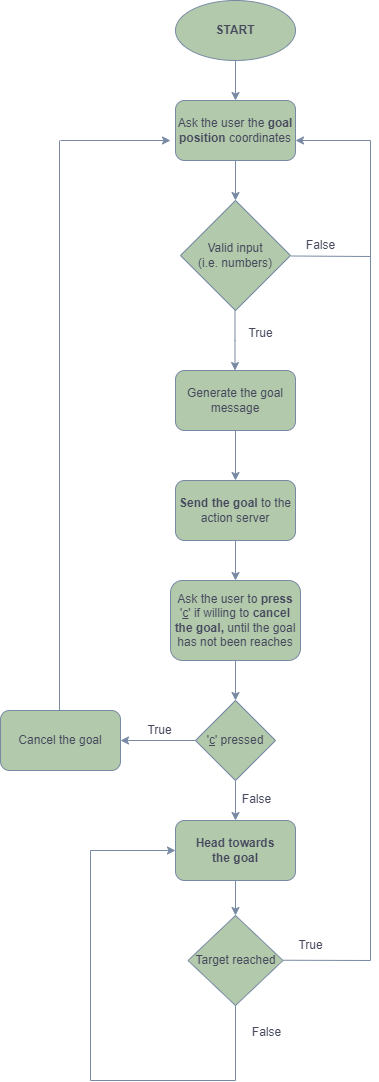

The diagram above was exported from draw.io. Its source (the exported page's mxGraphModel, read from the mxfile embedded in the PNG):
<mxGraphModel dx="794" dy="505" grid="1" gridSize="10" guides="1" tooltips="1" connect="1" arrows="1" fold="1" page="1" pageScale="1" pageWidth="827" pageHeight="1169" background="#FFFFFF" math="0" shadow="0">
  <root>
    <mxCell id="WIyWlLk6GJQsqaUBKTNV-0" />
    <mxCell id="WIyWlLk6GJQsqaUBKTNV-1" parent="WIyWlLk6GJQsqaUBKTNV-0" />
    <mxCell id="TKSxkb3gG6ZS69ZQLXla-2" value="" style="edgeStyle=orthogonalEdgeStyle;rounded=0;orthogonalLoop=1;jettySize=auto;html=1;strokeColor=#788AA3;fontColor=default;fillColor=#B2C9AB;labelBackgroundColor=none;" parent="WIyWlLk6GJQsqaUBKTNV-1" source="TKSxkb3gG6ZS69ZQLXla-0" target="TKSxkb3gG6ZS69ZQLXla-1" edge="1">
      <mxGeometry relative="1" as="geometry" />
    </mxCell>
    <mxCell id="TKSxkb3gG6ZS69ZQLXla-0" value="&lt;b&gt;START&lt;br&gt;&lt;/b&gt;" style="ellipse;whiteSpace=wrap;html=1;strokeColor=#788AA3;fontColor=#46495D;fillColor=#B2C9AB;labelBackgroundColor=none;" parent="WIyWlLk6GJQsqaUBKTNV-1" vertex="1">
      <mxGeometry x="365" width="120" height="60" as="geometry" />
    </mxCell>
    <mxCell id="c3z6KV3A5WKaGxaBrcul-5" value="" style="edgeStyle=orthogonalEdgeStyle;rounded=0;orthogonalLoop=1;jettySize=auto;html=1;strokeColor=#788AA3;fontColor=#46495D;fillColor=#B2C9AB;" parent="WIyWlLk6GJQsqaUBKTNV-1" source="TKSxkb3gG6ZS69ZQLXla-1" target="c3z6KV3A5WKaGxaBrcul-4" edge="1">
      <mxGeometry relative="1" as="geometry" />
    </mxCell>
    <mxCell id="TKSxkb3gG6ZS69ZQLXla-1" value="Ask the user the &lt;b&gt;goal position&lt;/b&gt; coordinates" style="rounded=1;whiteSpace=wrap;html=1;fillColor=#B2C9AB;strokeColor=#788AA3;fontColor=#46495D;labelBackgroundColor=none;" parent="WIyWlLk6GJQsqaUBKTNV-1" vertex="1">
      <mxGeometry x="365" y="100" width="120" height="60" as="geometry" />
    </mxCell>
    <mxCell id="c3z6KV3A5WKaGxaBrcul-4" value="Valid input&lt;br&gt;(i.e. numbers)" style="rhombus;whiteSpace=wrap;html=1;strokeColor=#788AA3;fontColor=#46495D;fillColor=#B2C9AB;" parent="WIyWlLk6GJQsqaUBKTNV-1" vertex="1">
      <mxGeometry x="370" y="200" width="110" height="110" as="geometry" />
    </mxCell>
    <mxCell id="c3z6KV3A5WKaGxaBrcul-7" value="False" style="text;html=1;align=center;verticalAlign=middle;resizable=0;points=[];autosize=1;strokeColor=none;fillColor=none;fontColor=#46495D;" parent="WIyWlLk6GJQsqaUBKTNV-1" vertex="1">
      <mxGeometry x="485" y="230" width="50" height="30" as="geometry" />
    </mxCell>
    <mxCell id="c3z6KV3A5WKaGxaBrcul-8" value="" style="endArrow=none;html=1;rounded=0;strokeColor=#788AA3;fontColor=#46495D;fillColor=#B2C9AB;exitX=-0.08;exitY=0.85;exitDx=0;exitDy=0;exitPerimeter=0;" parent="WIyWlLk6GJQsqaUBKTNV-1" source="c3z6KV3A5WKaGxaBrcul-7" edge="1">
      <mxGeometry width="50" height="50" relative="1" as="geometry">
        <mxPoint x="475" y="360" as="sourcePoint" />
        <mxPoint x="560" y="140" as="targetPoint" />
        <Array as="points">
          <mxPoint x="560" y="256" />
        </Array>
      </mxGeometry>
    </mxCell>
    <mxCell id="c3z6KV3A5WKaGxaBrcul-9" value="" style="endArrow=classic;html=1;rounded=0;strokeColor=#788AA3;fontColor=#46495D;fillColor=#B2C9AB;" parent="WIyWlLk6GJQsqaUBKTNV-1" edge="1">
      <mxGeometry width="50" height="50" relative="1" as="geometry">
        <mxPoint x="560" y="140" as="sourcePoint" />
        <mxPoint x="485" y="140" as="targetPoint" />
        <Array as="points" />
      </mxGeometry>
    </mxCell>
    <mxCell id="c3z6KV3A5WKaGxaBrcul-10" value="" style="endArrow=classic;html=1;rounded=0;strokeColor=#788AA3;fontColor=#46495D;fillColor=#B2C9AB;" parent="WIyWlLk6GJQsqaUBKTNV-1" edge="1">
      <mxGeometry width="50" height="50" relative="1" as="geometry">
        <mxPoint x="424.5" y="310" as="sourcePoint" />
        <mxPoint x="424.5" y="370" as="targetPoint" />
        <Array as="points">
          <mxPoint x="424.5" y="340" />
        </Array>
      </mxGeometry>
    </mxCell>
    <mxCell id="c3z6KV3A5WKaGxaBrcul-15" value="" style="edgeStyle=orthogonalEdgeStyle;rounded=0;orthogonalLoop=1;jettySize=auto;html=1;strokeColor=#788AA3;fontColor=#46495D;fillColor=#B2C9AB;" parent="WIyWlLk6GJQsqaUBKTNV-1" source="c3z6KV3A5WKaGxaBrcul-11" target="c3z6KV3A5WKaGxaBrcul-14" edge="1">
      <mxGeometry relative="1" as="geometry" />
    </mxCell>
    <mxCell id="c3z6KV3A5WKaGxaBrcul-11" value="Generate the goal message" style="rounded=1;whiteSpace=wrap;html=1;strokeColor=#788AA3;fontColor=#46495D;fillColor=#B2C9AB;" parent="WIyWlLk6GJQsqaUBKTNV-1" vertex="1">
      <mxGeometry x="365" y="370" width="120" height="60" as="geometry" />
    </mxCell>
    <mxCell id="c3z6KV3A5WKaGxaBrcul-13" value="True" style="text;html=1;align=center;verticalAlign=middle;resizable=0;points=[];autosize=1;strokeColor=none;fillColor=none;fontColor=#46495D;" parent="WIyWlLk6GJQsqaUBKTNV-1" vertex="1">
      <mxGeometry x="425" y="318" width="50" height="30" as="geometry" />
    </mxCell>
    <mxCell id="c3z6KV3A5WKaGxaBrcul-17" value="" style="edgeStyle=orthogonalEdgeStyle;rounded=0;orthogonalLoop=1;jettySize=auto;html=1;strokeColor=#788AA3;fontColor=#46495D;fillColor=#B2C9AB;" parent="WIyWlLk6GJQsqaUBKTNV-1" source="c3z6KV3A5WKaGxaBrcul-14" target="c3z6KV3A5WKaGxaBrcul-16" edge="1">
      <mxGeometry relative="1" as="geometry" />
    </mxCell>
    <mxCell id="c3z6KV3A5WKaGxaBrcul-14" value="&lt;b&gt;Send the goal&lt;/b&gt; to the action server" style="whiteSpace=wrap;html=1;fillColor=#B2C9AB;strokeColor=#788AA3;fontColor=#46495D;rounded=1;" parent="WIyWlLk6GJQsqaUBKTNV-1" vertex="1">
      <mxGeometry x="365" y="480" width="120" height="60" as="geometry" />
    </mxCell>
    <mxCell id="c3z6KV3A5WKaGxaBrcul-19" value="" style="edgeStyle=orthogonalEdgeStyle;rounded=0;orthogonalLoop=1;jettySize=auto;html=1;strokeColor=#788AA3;fontColor=#46495D;fillColor=#B2C9AB;entryX=0.5;entryY=0;entryDx=0;entryDy=0;" parent="WIyWlLk6GJQsqaUBKTNV-1" source="c3z6KV3A5WKaGxaBrcul-16" edge="1" target="c3z6KV3A5WKaGxaBrcul-20">
      <mxGeometry relative="1" as="geometry">
        <mxPoint x="425" y="720" as="targetPoint" />
      </mxGeometry>
    </mxCell>
    <mxCell id="c3z6KV3A5WKaGxaBrcul-16" value="Ask the user to &lt;b&gt;press &lt;/b&gt;'&lt;u&gt;c&lt;/u&gt;' if willing to &lt;b&gt;cancel the goal, &lt;/b&gt;until the goal has not been reaches" style="whiteSpace=wrap;html=1;fillColor=#B2C9AB;strokeColor=#788AA3;fontColor=#46495D;rounded=1;" parent="WIyWlLk6GJQsqaUBKTNV-1" vertex="1">
      <mxGeometry x="360" y="580" width="130" height="80" as="geometry" />
    </mxCell>
    <mxCell id="c3z6KV3A5WKaGxaBrcul-31" style="edgeStyle=orthogonalEdgeStyle;rounded=0;orthogonalLoop=1;jettySize=auto;html=1;exitX=0;exitY=0.5;exitDx=0;exitDy=0;strokeColor=#788AA3;fontColor=#46495D;fillColor=#B2C9AB;" parent="WIyWlLk6GJQsqaUBKTNV-1" source="c3z6KV3A5WKaGxaBrcul-20" target="c3z6KV3A5WKaGxaBrcul-23" edge="1">
      <mxGeometry relative="1" as="geometry" />
    </mxCell>
    <mxCell id="c3z6KV3A5WKaGxaBrcul-36" style="edgeStyle=orthogonalEdgeStyle;rounded=0;orthogonalLoop=1;jettySize=auto;html=1;exitX=0.5;exitY=1;exitDx=0;exitDy=0;entryX=0.5;entryY=0;entryDx=0;entryDy=0;strokeColor=#788AA3;fontColor=#46495D;fillColor=#B2C9AB;" parent="WIyWlLk6GJQsqaUBKTNV-1" source="c3z6KV3A5WKaGxaBrcul-20" target="c3z6KV3A5WKaGxaBrcul-30" edge="1">
      <mxGeometry relative="1" as="geometry" />
    </mxCell>
    <mxCell id="c3z6KV3A5WKaGxaBrcul-20" value="'&lt;u&gt;c&lt;/u&gt;' pressed" style="rhombus;whiteSpace=wrap;html=1;strokeColor=#788AA3;fontColor=#46495D;fillColor=#B2C9AB;" parent="WIyWlLk6GJQsqaUBKTNV-1" vertex="1">
      <mxGeometry x="385" y="700" width="80" height="80" as="geometry" />
    </mxCell>
    <mxCell id="c3z6KV3A5WKaGxaBrcul-22" value="True" style="text;html=1;align=center;verticalAlign=middle;resizable=0;points=[];autosize=1;strokeColor=none;fillColor=none;fontColor=#46495D;" parent="WIyWlLk6GJQsqaUBKTNV-1" vertex="1">
      <mxGeometry x="323.5" y="715" width="50" height="30" as="geometry" />
    </mxCell>
    <mxCell id="c3z6KV3A5WKaGxaBrcul-23" value="Cancel the goal" style="rounded=1;whiteSpace=wrap;html=1;strokeColor=#788AA3;fontColor=#46495D;fillColor=#B2C9AB;" parent="WIyWlLk6GJQsqaUBKTNV-1" vertex="1">
      <mxGeometry x="190" y="710" width="120" height="60" as="geometry" />
    </mxCell>
    <mxCell id="c3z6KV3A5WKaGxaBrcul-27" value="" style="endArrow=none;html=1;rounded=0;strokeColor=#788AA3;fontColor=#46495D;fillColor=#B2C9AB;" parent="WIyWlLk6GJQsqaUBKTNV-1" edge="1">
      <mxGeometry width="50" height="50" relative="1" as="geometry">
        <mxPoint x="249" y="710" as="sourcePoint" />
        <mxPoint x="249" y="140" as="targetPoint" />
      </mxGeometry>
    </mxCell>
    <mxCell id="c3z6KV3A5WKaGxaBrcul-38" style="edgeStyle=orthogonalEdgeStyle;rounded=0;orthogonalLoop=1;jettySize=auto;html=1;exitX=0.5;exitY=1;exitDx=0;exitDy=0;entryX=0.5;entryY=0;entryDx=0;entryDy=0;strokeColor=#788AA3;fontColor=#46495D;fillColor=#B2C9AB;" parent="WIyWlLk6GJQsqaUBKTNV-1" source="c3z6KV3A5WKaGxaBrcul-30" target="c3z6KV3A5WKaGxaBrcul-37" edge="1">
      <mxGeometry relative="1" as="geometry" />
    </mxCell>
    <mxCell id="c3z6KV3A5WKaGxaBrcul-30" value="&lt;b&gt;Head towards &lt;br&gt;the goal&lt;/b&gt;" style="rounded=1;whiteSpace=wrap;html=1;strokeColor=#788AA3;fontColor=#46495D;fillColor=#B2C9AB;" parent="WIyWlLk6GJQsqaUBKTNV-1" vertex="1">
      <mxGeometry x="365" y="820" width="120" height="60" as="geometry" />
    </mxCell>
    <mxCell id="c3z6KV3A5WKaGxaBrcul-32" value="" style="endArrow=classic;html=1;rounded=0;strokeColor=#788AA3;fontColor=#46495D;fillColor=#B2C9AB;" parent="WIyWlLk6GJQsqaUBKTNV-1" edge="1">
      <mxGeometry width="50" height="50" relative="1" as="geometry">
        <mxPoint x="250" y="140" as="sourcePoint" />
        <mxPoint x="360" y="140" as="targetPoint" />
      </mxGeometry>
    </mxCell>
    <mxCell id="c3z6KV3A5WKaGxaBrcul-37" value="Target reached" style="rhombus;whiteSpace=wrap;html=1;strokeColor=#788AA3;fontColor=#46495D;fillColor=#B2C9AB;" parent="WIyWlLk6GJQsqaUBKTNV-1" vertex="1">
      <mxGeometry x="377.5" y="915" width="95" height="90" as="geometry" />
    </mxCell>
    <mxCell id="c3z6KV3A5WKaGxaBrcul-41" value="" style="endArrow=none;html=1;rounded=0;strokeColor=#788AA3;fontColor=#46495D;fillColor=#B2C9AB;" parent="WIyWlLk6GJQsqaUBKTNV-1" edge="1">
      <mxGeometry width="50" height="50" relative="1" as="geometry">
        <mxPoint x="472.5" y="959.74" as="sourcePoint" />
        <mxPoint x="560" y="960" as="targetPoint" />
      </mxGeometry>
    </mxCell>
    <mxCell id="c3z6KV3A5WKaGxaBrcul-42" value="" style="endArrow=none;html=1;rounded=0;strokeColor=#788AA3;fontColor=#46495D;fillColor=#B2C9AB;" parent="WIyWlLk6GJQsqaUBKTNV-1" edge="1">
      <mxGeometry width="50" height="50" relative="1" as="geometry">
        <mxPoint x="560" y="960" as="sourcePoint" />
        <mxPoint x="560" y="227" as="targetPoint" />
      </mxGeometry>
    </mxCell>
    <mxCell id="c3z6KV3A5WKaGxaBrcul-43" value="True" style="text;html=1;align=center;verticalAlign=middle;resizable=0;points=[];autosize=1;strokeColor=none;fillColor=none;fontColor=#46495D;" parent="WIyWlLk6GJQsqaUBKTNV-1" vertex="1">
      <mxGeometry x="475" y="930" width="50" height="30" as="geometry" />
    </mxCell>
    <mxCell id="c3z6KV3A5WKaGxaBrcul-44" value="False" style="text;html=1;align=center;verticalAlign=middle;resizable=0;points=[];autosize=1;strokeColor=none;fillColor=none;fontColor=#46495D;" parent="WIyWlLk6GJQsqaUBKTNV-1" vertex="1">
      <mxGeometry x="421" y="784" width="50" height="30" as="geometry" />
    </mxCell>
    <mxCell id="c3z6KV3A5WKaGxaBrcul-47" value="False" style="text;html=1;align=center;verticalAlign=middle;resizable=0;points=[];autosize=1;strokeColor=none;fillColor=none;fontColor=#46495D;" parent="WIyWlLk6GJQsqaUBKTNV-1" vertex="1">
      <mxGeometry x="431" y="1017" width="50" height="30" as="geometry" />
    </mxCell>
    <mxCell id="c3z6KV3A5WKaGxaBrcul-49" value="" style="endArrow=none;html=1;rounded=0;strokeColor=#788AA3;fontColor=#46495D;fillColor=#B2C9AB;" parent="WIyWlLk6GJQsqaUBKTNV-1" edge="1">
      <mxGeometry width="50" height="50" relative="1" as="geometry">
        <mxPoint x="280" y="1080" as="sourcePoint" />
        <mxPoint x="425" y="1080" as="targetPoint" />
      </mxGeometry>
    </mxCell>
    <mxCell id="c3z6KV3A5WKaGxaBrcul-50" value="" style="endArrow=none;html=1;rounded=0;strokeColor=#788AA3;fontColor=#46495D;fillColor=#B2C9AB;entryX=0.5;entryY=1;entryDx=0;entryDy=0;" parent="WIyWlLk6GJQsqaUBKTNV-1" target="c3z6KV3A5WKaGxaBrcul-37" edge="1">
      <mxGeometry width="50" height="50" relative="1" as="geometry">
        <mxPoint x="425" y="1080" as="sourcePoint" />
        <mxPoint x="425" y="1007" as="targetPoint" />
      </mxGeometry>
    </mxCell>
    <mxCell id="c3z6KV3A5WKaGxaBrcul-51" value="" style="endArrow=none;html=1;rounded=0;strokeColor=#788AA3;fontColor=#46495D;fillColor=#B2C9AB;" parent="WIyWlLk6GJQsqaUBKTNV-1" edge="1">
      <mxGeometry width="50" height="50" relative="1" as="geometry">
        <mxPoint x="280" y="1080" as="sourcePoint" />
        <mxPoint x="280" y="850" as="targetPoint" />
      </mxGeometry>
    </mxCell>
    <mxCell id="c3z6KV3A5WKaGxaBrcul-52" value="" style="endArrow=classic;html=1;rounded=0;strokeColor=#788AA3;fontColor=#46495D;fillColor=#B2C9AB;entryX=0;entryY=0.5;entryDx=0;entryDy=0;" parent="WIyWlLk6GJQsqaUBKTNV-1" target="c3z6KV3A5WKaGxaBrcul-30" edge="1">
      <mxGeometry width="50" height="50" relative="1" as="geometry">
        <mxPoint x="280" y="850" as="sourcePoint" />
        <mxPoint x="265" y="849.58" as="targetPoint" />
      </mxGeometry>
    </mxCell>
  </root>
</mxGraphModel>